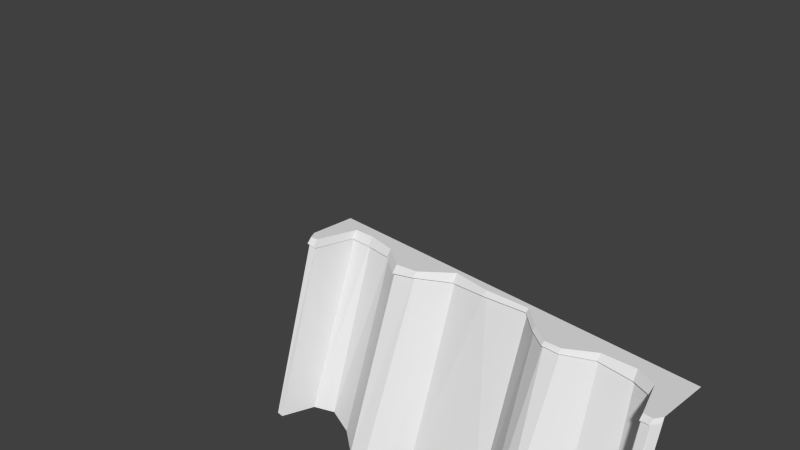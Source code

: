 # Source: precicpicio.blend  (saved by Blender 2.73.0; exported with 4.5.12 LTS)
import bpy
from mathutils import Matrix  # noqa: F401  (used for matrix-valued properties, if any)

bpy.ops.wm.read_factory_settings(use_empty=True)
scene = bpy.context.scene
scene.name = 'Scene'

# ---- collections
col_collection_1 = bpy.data.collections.new('Collection 1'); scene.collection.children.link(col_collection_1)

# ---- world
world_world = bpy.data.worlds.new('World'); scene.world = world_world
world_world.color = (0.05088, 0.05088, 0.05088)
world_world.use_sun_shadow = False
world_world.sun_shadow_jitter_overblur = 0.0
world_world.cycles.sampling_method = 'MANUAL'
world_world.cycles.sample_map_resolution = 256

# ---- cameras
cam_camera = bpy.data.cameras.new('Camera')
cam_camera.clip_end = 100.0
cam_camera.lens = 35.0
cam_camera.sensor_width = 32.0
cam_camera.sensor_height = 18.0
cam_camera.ortho_scale = 7.314
cam_camera.dof.focus_distance = 0.0
cam_camera.dof.aperture_fstop = 128.0

# ---- meshes
me_mesh_002 = bpy.data.meshes.new('Mesh.002')
me_mesh_002.from_pydata([(-1.011, -0.1751, 0.0), (-0.9433, -0.2816, 0.0), (-0.8332, -0.2624, 0.0), (-0.6796, 0.2961, 0.0), (-0.3815, 0.3148, 0.0), (0.05257, 0.2533, 0.0), (0.4081, 0.02134, 0.0), (0.7081, 0.07531, 0.0), (1.088, 0.4055, 0.0), (1.615, 0.3554, 0.0), (2.226, 0.3994, -5.979e-08), (2.513, 0.1559, -1.003e-07), (2.764, 0.0006852, -1.003e-07), (2.978, 0.02075, -1.003e-07), (3.319, 0.2475, -1.003e-07), (3.75, 0.2835, -1.003e-07), (4.014, 0.1746, -1.003e-07), (4.177, -0.2879, -1.003e-07), (4.292, -0.2963, -1.003e-07), (4.353, -0.1951, -1.003e-07), (2.976, -0.03574, -0.04542), (0.7064, 0.01087, -0.06787), (-0.827, -0.3176, -0.1136), (4.177, -0.3461, -0.06039), (-0.6803, 0.2182, -0.1066), (3.322, 0.1842, -0.07168), (2.226, 0.3472, -0.03729), (4.174, -0.338, -0.0611), (1.629, 0.2972, -0.05932), (2.514, 0.1023, -0.03538), (1.602, 0.2967, -0.06105), (2.762, -0.05103, -0.03638), (-0.9434, -0.3443, -0.07413), (2.509, 0.1078, -0.03545), (1.088, 0.3296, -0.1109), (3.757, 0.2074, -0.1142), (2.766, -0.05229, -0.03646), (4.009, 0.1071, -0.1008), (-1.011, -0.2405, -0.08254), (3.735, 0.2056, -0.1121), (4.293, -0.3489, -0.04673), (4.016, 0.09981, -0.1001), (4.353, -0.2507, -0.05021), (-0.3828, 0.2384, -0.1168), (4.291, -0.3511, -0.04674), (0.05149, 0.1819, -0.0918), (0.7124, 0.01527, -0.0683), (4.178, -0.3472, -0.06026), (1.078, 0.3199, -0.1076), (0.4076, -0.05338, -0.1004), (-0.8338, -0.3314, -0.09261)], [], [(12, 31, 36), (16, 37, 41), (17, 23, 47), (4, 3, 24, 43), (6, 5, 45, 49), (17, 27, 23), (14, 13, 20, 25), (11, 33, 29), (15, 39, 35), (18, 44, 40), (7, 21, 46), (2, 1, 32, 50), (2, 50, 22), (5, 4, 43, 45), (9, 30, 28), (7, 6, 49, 21), (8, 48, 34), (17, 16, 41, 27), (11, 10, 26, 33), (15, 14, 25, 39), (18, 17, 47, 44), (13, 12, 36, 20), (10, 9, 28, 26), (1, 0, 38, 32), (12, 11, 29, 31), (16, 15, 35, 37), (19, 18, 40, 42), (8, 7, 46, 48), (3, 2, 22, 24), (9, 8, 34, 30)])
_uv = me_mesh_002.uv_layers.new(name='Mapa UV')
_uv.uv.foreach_set('vector', [0.9798, -1.041, 0.06511, -1.04, 0.06511, -1.043, 0.9798, -2.173, 0.06511, -2.17, 0.06511, -2.178, 0.9798, -2.575, 0.06511, -2.576, 0.06511, -2.578, 0.9798, 1.891, 0.9798, 2.145, 0.06511, 2.148, 0.06511, 1.895, 0.9798, 1.166, 0.9798, 1.52, 0.06511, 1.522, 0.06511, 1.168, 0.9798, -2.575, 0.06511, -2.569, 0.06511, -2.576, 0.9798, -1.565, 0.9798, -1.223, 0.06511, -1.223, 0.06511, -1.568, 0.9798, -0.7939, 0.06511, -0.7893, 0.06511, -0.7958, 0.9798, -1.932, 0.06511, -1.921, 0.06511, -1.94, 0.9798, -2.673, 0.06511, -2.673, 0.06511, -2.676, 0.9798, 0.9075, 0.06511, 0.9101, 0.06511, 0.9038, 0.9798, 2.615, 0.9798, 2.71, 0.06511, 2.709, 0.06511, 2.614, 0.9798, 2.615, 0.06511, 2.614, 0.06511, 2.597, 0.9798, 1.52, 0.9798, 1.891, 0.06511, 1.895, 0.06511, 1.522, 0.9798, 0.03907, 0.06511, 0.05019, 0.06511, 0.02714, 0.9798, 0.9075, 0.9798, 1.166, 0.06511, 1.168, 0.06511, 0.9101, 0.9798, 0.4886, 0.06511, 0.5007, 0.06511, 0.489, 0.9798, -2.575, 0.9798, -2.173, 0.06511, -2.178, 0.06511, -2.569, 0.9798, -0.7939, 0.9798, -0.481, 0.06511, -0.4808, 0.06511, -0.7893, 0.9798, -1.932, 0.9798, -1.565, 0.06511, -1.568, 0.06511, -1.921, 0.9798, -2.673, 0.9798, -2.575, 0.06511, -2.578, 0.06511, -2.673, 0.9798, -1.223, 0.9798, -1.041, 0.06511, -1.043, 0.06511, -1.223, 0.9798, -0.481, 0.9798, 0.03907, 0.06511, 0.02714, 0.06511, -0.4808, 0.9798, 2.71, 0.9798, 2.814, 0.06511, 2.813, 0.06511, 2.709, 0.9798, -1.041, 0.9798, -0.7939, 0.06511, -0.7958, 0.06511, -1.04, 0.9798, -2.173, 0.9798, -1.932, 0.06511, -1.94, 0.06511, -2.17, 0.9798, -2.77, 0.9798, -2.673, 0.06511, -2.676, 0.06511, -2.771, 0.9798, 0.4886, 0.9798, 0.9075, 0.06511, 0.9038, 0.06511, 0.5007, 0.9798, 2.145, 0.9798, 2.615, 0.06511, 2.597, 0.06511, 2.148, 0.9798, 0.03907, 0.9798, 0.4886, 0.06511, 0.489, 0.06511, 0.05019])
_ca = me_mesh_002.color_attributes.new('Col', 'BYTE_COLOR', 'CORNER')
_ca.data.foreach_set('color', [1.0, 1.0, 1.0, 1.0, 1.0, 1.0, 1.0, 1.0, 1.0, 1.0, 1.0, 1.0, 1.0, 1.0, 1.0, 1.0, 1.0, 1.0, 1.0, 1.0, 1.0, 1.0, 1.0, 1.0, 1.0, 1.0, 1.0, 1.0, 1.0, 1.0, 1.0, 1.0, 1.0, 1.0, 1.0, 1.0, 1.0, 1.0, 1.0, 1.0, 1.0, 1.0, 1.0, 1.0, 1.0, 1.0, 1.0, 1.0, 1.0, 1.0, 1.0, 1.0, 1.0, 1.0, 1.0, 1.0, 1.0, 1.0, 1.0, 1.0, 1.0, 1.0, 1.0, 1.0, 1.0, 1.0, 1.0, 1.0, 1.0, 1.0, 1.0, 1.0, 1.0, 1.0, 1.0, 1.0, 1.0, 1.0, 1.0, 1.0, 1.0, 1.0, 1.0, 1.0, 1.0, 1.0, 1.0, 1.0, 1.0, 1.0, 1.0, 1.0, 1.0, 1.0, 1.0, 1.0, 1.0, 1.0, 1.0, 1.0, 1.0, 1.0, 1.0, 1.0, 1.0, 1.0, 1.0, 1.0, 1.0, 1.0, 1.0, 1.0, 1.0, 1.0, 1.0, 1.0, 1.0, 1.0, 1.0, 1.0, 1.0, 1.0, 1.0, 1.0, 1.0, 1.0, 1.0, 1.0, 1.0, 1.0, 1.0, 1.0, 1.0, 1.0, 1.0, 1.0, 1.0, 1.0, 1.0, 1.0, 1.0, 1.0, 1.0, 1.0, 1.0, 1.0, 1.0, 1.0, 1.0, 1.0, 1.0, 1.0, 1.0, 1.0, 1.0, 1.0, 1.0, 1.0, 1.0, 1.0, 1.0, 1.0, 1.0, 1.0, 1.0, 1.0, 1.0, 1.0, 1.0, 1.0, 1.0, 1.0, 1.0, 1.0, 1.0, 1.0, 1.0, 1.0, 1.0, 1.0, 1.0, 1.0, 1.0, 1.0, 1.0, 1.0, 1.0, 1.0, 1.0, 1.0, 1.0, 1.0, 1.0, 1.0, 1.0, 1.0, 1.0, 1.0, 1.0, 1.0, 1.0, 1.0, 1.0, 1.0, 1.0, 1.0, 1.0, 1.0, 1.0, 1.0, 1.0, 1.0, 1.0, 1.0, 1.0, 1.0, 1.0, 1.0, 1.0, 1.0, 1.0, 1.0, 1.0, 1.0, 1.0, 1.0, 1.0, 1.0, 1.0, 1.0, 1.0, 1.0, 1.0, 1.0, 1.0, 1.0, 1.0, 1.0, 1.0, 1.0, 1.0, 1.0, 1.0, 1.0, 1.0, 1.0, 1.0, 1.0, 1.0, 1.0, 1.0, 1.0, 1.0, 1.0, 1.0, 1.0, 1.0, 1.0, 1.0, 1.0, 1.0, 1.0, 1.0, 1.0, 1.0, 1.0, 1.0, 1.0, 1.0, 1.0, 1.0, 1.0, 1.0, 1.0, 1.0, 1.0, 1.0, 1.0, 1.0, 1.0, 1.0, 1.0, 1.0, 1.0, 1.0, 1.0, 1.0, 1.0, 1.0, 1.0, 1.0, 1.0, 1.0, 1.0, 1.0, 1.0, 1.0, 1.0, 1.0, 1.0, 1.0, 1.0, 1.0, 1.0, 1.0, 1.0, 1.0, 1.0, 1.0, 1.0, 1.0, 1.0, 1.0, 1.0, 1.0, 1.0, 1.0, 1.0, 1.0, 1.0, 1.0, 1.0, 1.0, 1.0, 1.0, 1.0, 1.0, 1.0, 1.0, 1.0, 1.0, 1.0, 1.0, 1.0, 1.0, 1.0, 1.0, 1.0, 1.0, 1.0, 1.0, 1.0, 1.0, 1.0, 1.0, 1.0, 1.0, 1.0, 1.0, 1.0, 1.0, 1.0, 1.0, 1.0, 1.0, 1.0, 1.0, 1.0, 1.0, 1.0, 1.0, 1.0, 1.0, 1.0, 1.0, 1.0, 1.0, 1.0, 1.0, 1.0, 1.0, 1.0, 1.0, 1.0, 1.0, 1.0, 1.0, 1.0, 1.0, 1.0, 1.0, 1.0, 1.0, 1.0, 1.0, 1.0, 1.0, 1.0, 1.0, 1.0, 1.0, 1.0, 1.0, 1.0, 1.0, 1.0, 1.0, 1.0, 1.0, 1.0, 1.0, 1.0, 1.0, 1.0, 1.0, 1.0, 1.0, 1.0, 1.0, 1.0, 1.0, 1.0, 1.0, 1.0, 1.0, 1.0, 1.0, 1.0, 1.0, 1.0, 1.0, 1.0, 1.0, 1.0, 1.0, 1.0, 1.0, 1.0, 1.0, 1.0, 1.0, 1.0, 1.0, 1.0, 1.0, 1.0])
me_mesh_002.use_remesh_preserve_volume = False
me_mesh_002.use_remesh_preserve_attributes = False
me_mesh_002.use_mirror_vertex_groups = False
me_mesh_002.use_paint_bone_selection = False
me_mesh_002.use_paint_mask_vertex = True
me_mesh_002.update()
me_mesh = bpy.data.meshes.new('Mesh')
me_mesh.from_pydata([(-1.011, -0.1751, 0.0), (-0.9433, -0.2816, 0.0), (-0.8332, -0.2624, 0.0), (-0.6796, 0.2961, 0.0), (-0.3815, 0.3148, 0.0), (0.05257, 0.2533, 0.0), (0.4081, 0.02134, 0.0), (0.7081, 0.07531, 0.0), (1.088, 0.4055, 0.0), (1.615, 0.3554, 0.0), (2.226, 0.3994, -5.979e-08), (2.513, 0.1559, -1.003e-07), (2.764, 0.0006852, -1.003e-07), (2.978, 0.02075, -1.003e-07), (3.319, 0.2475, -1.003e-07), (3.75, 0.2835, -1.003e-07), (4.014, 0.1746, -1.003e-07), (4.177, -0.2879, -1.003e-07), (4.292, -0.2963, -1.003e-07), (4.353, -0.1951, -1.003e-07), (-1.011, -0.9442, -2.516), (-0.9497, -1.045, -2.516), (-0.8488, -1.045, -2.516), (-0.6946, -0.5943, -2.516), (-0.4085, -0.4656, -2.516), (0.0231, -0.6012, -2.516), (0.3941, -0.8442, -2.516), (0.6437, -0.8233, -2.516), (0.866, -0.6557, -2.516), (1.084, -0.4052, -2.516), (2.22, -0.4077, -2.516), (2.616, -0.7962, -2.516), (2.903, -0.8814, -2.516), (3.418, -0.5635, -2.516), (3.9, -0.5074, -2.516), (4.066, -0.6947, -2.516), (4.171, -1.036, -2.516), (4.254, -1.083, -2.516), (4.361, -0.9682, -2.516), (-1.011, 0.4719, 0.0), (-0.05637, 0.4719, 0.0), (0.9788, 0.4719, 0.0), (1.586, 0.4719, -4.829e-09), (2.558, 0.4719, -9.438e-08), (4.353, 0.4719, -1.003e-07)], [], [(12, 31, 32), (16, 34, 35), (17, 36, 37), (4, 3, 23, 24), (6, 5, 25, 26), (17, 35, 36), (14, 13, 32, 33), (11, 30, 31), (15, 33, 34), (18, 37, 38), (7, 27, 28), (2, 1, 21, 22), (2, 22, 23), (5, 4, 24, 25), (9, 29, 30), (7, 6, 26, 27), (8, 28, 29), (16, 17, 44), (10, 11, 43), (3, 40, 39), (7, 41, 40), (0, 1, 39), (5, 6, 40), (15, 44, 43), (11, 12, 43), (15, 16, 44), (8, 9, 42), (1, 2, 39), (8, 42, 41), (4, 5, 40), (17, 16, 35), (11, 10, 30), (15, 14, 33), (18, 17, 37), (13, 12, 32), (10, 9, 30), (1, 0, 20, 21), (12, 11, 31), (16, 15, 34), (19, 18, 38), (8, 7, 28), (3, 2, 23), (9, 8, 29), (42, 10, 43), (14, 15, 43), (17, 18, 44), (12, 13, 43), (9, 10, 42), (3, 4, 40), (13, 14, 43), (18, 19, 44), (7, 8, 41), (2, 3, 39), (6, 7, 40)])
_uv = me_mesh.uv_layers.new(name='Mapa UV')
_uv.uv.foreach_set('vector', [6.236, 6.303, 5.501, -5.336, 6.855, -5.337, 12.4, 6.306, 11.79, -5.334, 12.92, -5.333, 14.62, 6.307, 14.54, -5.332, 14.96, -5.332, -9.981, 6.303, -11.42, 6.303, -11.52, -5.336, -10.1, -5.336, -5.982, 6.303, -7.903, 6.303, -8.052, -5.336, -6.046, -5.336, 14.62, 6.307, 12.92, -5.333, 14.54, -5.332, 9.06, 6.303, 7.207, 6.302, 6.855, -5.337, 9.594, -5.335, 4.901, 6.302, 2.989, -5.337, 5.501, -5.336, 11.11, 6.305, 9.594, -5.335, 11.79, -5.334, 15.14, 6.307, 14.96, -5.332, 15.67, -5.332, -4.603, 6.303, -4.912, -5.336, -3.653, -5.336, -13.6, 6.303, -14.1, 6.303, -14.13, -5.336, -13.68, -5.336, -13.6, 6.303, -13.68, -5.336, -11.52, -5.336, -7.903, 6.303, -9.981, 6.303, -10.1, -5.336, -8.052, -5.336, 0.2568, 6.303, -2.149, -5.336, 2.989, -5.337, -4.603, 6.303, -5.982, 6.303, -6.046, -5.336, -4.912, -5.336, -2.13, 6.303, -3.653, -5.336, -2.149, -5.336, 11.42, 0.4754, 12.18, -1.68, 13.0, 1.861, 3.087, 1.52, 4.424, 0.3861, 4.631, 1.858, -10.45, 1.034, -7.549, 1.854, -12.0, 1.853, -3.986, 0.007475, -2.725, 1.856, -7.549, 1.854, -12.0, -1.162, -11.68, -1.658, -12.0, 1.853, -7.041, 0.8356, -5.384, -0.2445, -7.549, 1.854, 10.19, 0.9825, 13.0, 1.861, 4.631, 1.858, 4.424, 0.3861, 5.593, -0.3369, 4.631, 1.858, 10.19, 0.9825, 11.42, 0.4754, 13.0, 1.861, -2.217, 1.546, 0.2399, 1.314, 0.105, 1.857, -11.68, -1.658, -11.17, -1.569, -12.0, 1.853, -2.217, 1.546, 0.105, 1.857, -2.725, 1.856, -9.064, 1.122, -7.041, 0.8356, -7.549, 1.854, 14.62, 6.307, 12.4, 6.306, 12.92, -5.333, 4.901, 6.302, 3.021, 6.302, 2.989, -5.337, 11.11, 6.305, 9.06, 6.303, 9.594, -5.335, 15.14, 6.307, 14.62, 6.307, 14.96, -5.332, 7.207, 6.302, 6.236, 6.303, 6.855, -5.337, 3.021, 6.302, 0.2568, 6.303, 2.989, -5.337, -14.1, 6.303, -14.67, 6.303, -14.67, -5.336, -14.13, -5.336, 6.236, 6.303, 4.901, 6.302, 5.501, -5.336, 12.4, 6.306, 11.11, 6.305, 11.79, -5.334, 15.67, 6.307, 15.14, 6.307, 15.67, -5.332, -2.13, 6.303, -4.603, 6.303, -3.653, -5.336, -11.42, 6.303, -13.6, 6.303, -11.52, -5.336, 0.2568, 6.303, -2.13, 6.303, -2.149, -5.336, 0.105, 1.857, 3.087, 1.52, 4.631, 1.858, 8.178, 0.8141, 10.19, 0.9825, 4.631, 1.858, 12.18, -1.68, 12.71, -1.718, 13.0, 1.861, 5.593, -0.3369, 6.589, -0.2431, 4.631, 1.858, 0.2399, 1.314, 3.087, 1.52, 0.105, 1.857, -10.45, 1.034, -9.064, 1.122, -7.549, 1.854, 6.589, -0.2431, 8.178, 0.8141, 4.631, 1.858, 12.71, -1.718, 13.0, -1.246, 13.0, 1.861, -3.986, 0.007475, -2.217, 1.546, -2.725, 1.856, -11.17, -1.569, -10.45, 1.034, -12.0, 1.853, -5.384, -0.2445, -3.986, 0.007475, -7.549, 1.854])
_ca = me_mesh.color_attributes.new('Col', 'BYTE_COLOR', 'CORNER')
_ca.data.foreach_set('color', [1.0, 1.0, 1.0, 1.0, 1.0, 1.0, 1.0, 1.0, 1.0, 1.0, 1.0, 1.0, 1.0, 1.0, 1.0, 1.0, 1.0, 1.0, 1.0, 1.0, 1.0, 1.0, 1.0, 1.0, 1.0, 1.0, 1.0, 1.0, 1.0, 1.0, 1.0, 1.0, 1.0, 1.0, 1.0, 1.0, 1.0, 1.0, 1.0, 1.0, 1.0, 1.0, 1.0, 1.0, 1.0, 1.0, 1.0, 1.0, 1.0, 1.0, 1.0, 1.0, 1.0, 1.0, 1.0, 1.0, 1.0, 1.0, 1.0, 1.0, 1.0, 1.0, 1.0, 1.0, 1.0, 1.0, 1.0, 1.0, 1.0, 1.0, 1.0, 1.0, 1.0, 1.0, 1.0, 1.0, 1.0, 1.0, 1.0, 1.0, 1.0, 1.0, 1.0, 1.0, 1.0, 1.0, 1.0, 1.0, 1.0, 1.0, 1.0, 1.0, 1.0, 1.0, 1.0, 1.0, 1.0, 1.0, 1.0, 1.0, 1.0, 1.0, 1.0, 1.0, 1.0, 1.0, 1.0, 1.0, 1.0, 1.0, 1.0, 1.0, 1.0, 1.0, 1.0, 1.0, 1.0, 1.0, 1.0, 1.0, 1.0, 1.0, 1.0, 1.0, 1.0, 1.0, 1.0, 1.0, 1.0, 1.0, 1.0, 1.0, 1.0, 1.0, 1.0, 1.0, 1.0, 1.0, 1.0, 1.0, 1.0, 1.0, 1.0, 1.0, 1.0, 1.0, 1.0, 1.0, 1.0, 1.0, 1.0, 1.0, 1.0, 1.0, 1.0, 1.0, 1.0, 1.0, 1.0, 1.0, 1.0, 1.0, 1.0, 1.0, 1.0, 1.0, 1.0, 1.0, 1.0, 1.0, 1.0, 1.0, 1.0, 1.0, 1.0, 1.0, 1.0, 1.0, 1.0, 1.0, 1.0, 1.0, 1.0, 1.0, 1.0, 1.0, 1.0, 1.0, 1.0, 1.0, 1.0, 1.0, 1.0, 1.0, 1.0, 1.0, 1.0, 1.0, 1.0, 1.0, 1.0, 1.0, 1.0, 1.0, 1.0, 1.0, 1.0, 1.0, 1.0, 1.0, 1.0, 1.0, 1.0, 1.0, 1.0, 1.0, 1.0, 1.0, 1.0, 1.0, 1.0, 1.0, 1.0, 1.0, 1.0, 1.0, 1.0, 1.0, 1.0, 1.0, 1.0, 1.0, 1.0, 1.0, 1.0, 1.0, 1.0, 1.0, 1.0, 1.0, 1.0, 1.0, 1.0, 1.0, 1.0, 1.0, 1.0, 1.0, 1.0, 1.0, 1.0, 1.0, 1.0, 1.0, 1.0, 1.0, 1.0, 1.0, 1.0, 1.0, 1.0, 1.0, 1.0, 1.0, 1.0, 1.0, 1.0, 1.0, 1.0, 1.0, 1.0, 1.0, 1.0, 1.0, 1.0, 1.0, 1.0, 1.0, 1.0, 1.0, 1.0, 1.0, 1.0, 1.0, 1.0, 1.0, 1.0, 1.0, 1.0, 1.0, 1.0, 1.0, 1.0, 1.0, 1.0, 1.0, 1.0, 1.0, 1.0, 1.0, 1.0, 1.0, 1.0, 1.0, 1.0, 1.0, 1.0, 1.0, 1.0, 1.0, 1.0, 1.0, 1.0, 1.0, 1.0, 1.0, 1.0, 1.0, 1.0, 1.0, 1.0, 1.0, 1.0, 1.0, 1.0, 1.0, 1.0, 1.0, 1.0, 1.0, 1.0, 1.0, 1.0, 1.0, 1.0, 1.0, 1.0, 1.0, 1.0, 1.0, 1.0, 1.0, 1.0, 1.0, 1.0, 1.0, 1.0, 1.0, 1.0, 1.0, 1.0, 1.0, 1.0, 1.0, 1.0, 1.0, 1.0, 1.0, 1.0, 1.0, 1.0, 1.0, 1.0, 1.0, 1.0, 1.0, 1.0, 1.0, 1.0, 1.0, 1.0, 1.0, 1.0, 1.0, 1.0, 1.0, 1.0, 1.0, 1.0, 1.0, 1.0, 1.0, 1.0, 1.0, 1.0, 1.0, 1.0, 1.0, 1.0, 1.0, 1.0, 1.0, 1.0, 1.0, 1.0, 1.0, 1.0, 1.0, 1.0, 1.0, 1.0, 1.0, 1.0, 1.0, 1.0, 1.0, 1.0, 1.0, 1.0, 1.0, 1.0, 1.0, 1.0, 1.0, 1.0, 1.0, 1.0, 1.0, 1.0, 1.0, 1.0, 1.0, 1.0, 1.0, 1.0, 1.0, 1.0, 1.0, 1.0, 1.0, 1.0, 1.0, 1.0, 1.0, 1.0, 1.0, 1.0, 1.0, 1.0, 1.0, 1.0, 1.0, 1.0, 1.0, 1.0, 1.0, 1.0, 1.0, 1.0, 1.0, 1.0, 1.0, 1.0, 1.0, 1.0, 1.0, 1.0, 1.0, 1.0, 1.0, 1.0, 1.0, 1.0, 1.0, 1.0, 1.0, 1.0, 1.0, 1.0, 1.0, 1.0, 1.0, 1.0, 1.0, 1.0, 1.0, 1.0, 1.0, 1.0, 1.0, 1.0, 1.0, 1.0, 1.0, 1.0, 1.0, 1.0, 1.0, 1.0, 1.0, 1.0, 1.0, 1.0, 1.0, 1.0, 1.0, 1.0, 1.0, 1.0, 1.0, 1.0, 1.0, 1.0, 1.0, 1.0, 1.0, 1.0, 1.0, 1.0, 1.0, 1.0, 1.0, 1.0, 1.0, 1.0, 1.0, 1.0, 1.0, 1.0, 1.0, 1.0, 1.0, 1.0, 1.0, 1.0, 1.0, 1.0, 1.0, 1.0, 1.0, 1.0, 1.0, 1.0, 1.0, 1.0, 1.0, 1.0, 1.0, 1.0, 1.0, 1.0, 1.0, 1.0, 1.0, 1.0, 1.0, 1.0, 1.0, 1.0, 1.0, 1.0, 1.0, 1.0, 1.0, 1.0, 1.0, 1.0, 1.0, 1.0, 1.0, 1.0, 1.0, 1.0, 1.0, 1.0, 1.0, 1.0, 1.0, 1.0, 1.0, 1.0, 1.0, 1.0, 1.0, 1.0, 1.0, 1.0, 1.0, 1.0, 1.0, 1.0, 1.0, 1.0, 1.0, 1.0, 1.0, 1.0, 1.0, 1.0, 1.0, 1.0, 1.0, 1.0, 1.0, 1.0, 1.0, 1.0, 1.0, 1.0, 1.0, 1.0, 1.0, 1.0, 1.0, 1.0, 1.0, 1.0, 1.0, 1.0, 1.0, 1.0, 1.0, 1.0, 1.0, 1.0, 1.0, 1.0, 1.0, 1.0, 1.0, 1.0, 1.0, 1.0, 1.0, 1.0, 1.0, 1.0, 1.0, 1.0, 1.0, 1.0, 1.0, 1.0, 1.0, 1.0, 1.0, 1.0, 1.0, 1.0, 1.0, 1.0, 1.0, 1.0, 1.0, 1.0, 1.0, 1.0, 1.0, 1.0, 1.0, 1.0, 1.0, 1.0, 1.0, 1.0, 1.0, 1.0, 1.0, 1.0, 1.0, 1.0, 1.0, 1.0, 1.0, 1.0, 1.0, 1.0, 1.0, 1.0, 1.0, 1.0, 1.0, 1.0, 1.0, 1.0, 1.0])
me_mesh.use_remesh_preserve_volume = False
me_mesh.use_remesh_preserve_attributes = False
me_mesh.use_mirror_vertex_groups = False
me_mesh.update()

# ---- objects
ob_b_zier___curva_001 = bpy.data.objects.new('Bézier - Curva.001', me_mesh_002)
ob_b_zier___curva = bpy.data.objects.new('Bézier - Curva', me_mesh)
ob_camera = bpy.data.objects.new('Camera', cam_camera)

# ---- transforms, parenting, visibility, modifiers, constraints
ob_b_zier___curva_001.location = (0.0, 0.0, 0.0)
ob_b_zier___curva_001.lineart.crease_threshold = 0.0
ob_b_zier___curva.location = (0.0, 0.0, 0.0)
ob_b_zier___curva.lineart.crease_threshold = 0.0
ob_camera.location = (7.481, -6.508, 5.344)
ob_camera.rotation_euler = (1.109, 0.01082, 0.8149)
ob_camera.lock_rotations_4d = False
ob_camera.empty_display_type = 'ARROWS'
ob_camera.color = (0.0, 0.0, 0.0, 0.0)
ob_camera.display_type = 'WIRE'
ob_camera.lineart.crease_threshold = 0.0

# ---- collection membership
col_collection_1.objects.link(ob_b_zier___curva_001)
col_collection_1.objects.link(ob_b_zier___curva)
col_collection_1.objects.link(ob_camera)

# ---- scene / render settings (as saved in the file)
scene.camera = ob_camera
scene.frame_start = 1; scene.frame_end = 250; scene.frame_set(49)
scene.render.engine = 'BLENDER_EEVEE_NEXT'
scene.render.resolution_percentage = 50
scene.render.dither_intensity = 0.0
scene.cycles.use_denoising = False
scene.cycles.samples = 10
scene.cycles.sampling_pattern = 'TABULATED_SOBOL'
scene.cycles.light_sampling_threshold = 0.0
scene.cycles.use_adaptive_sampling = False
scene.cycles.use_light_tree = False
scene.cycles.blur_glossy = 0.0
scene.cycles.pixel_filter_type = 'GAUSSIAN'
scene.cycles.sample_clamp_indirect = 0.0
scene.view_settings.view_transform = 'Standard'
bpy.context.view_layer.update()

# ---- added for rendering (the .blend has no usable light): sun
light_auto_sun = bpy.data.lights.new('AutoSun', 'SUN')
light_auto_sun.energy = 3.0
light_auto_sun.angle = 0.0523599
ob_auto_sun = bpy.data.objects.new('AutoSun', light_auto_sun)
scene.collection.objects.link(ob_auto_sun)
ob_auto_sun.rotation_euler = (0.872665, 0.174533, 0.523599)
bpy.context.view_layer.update()

